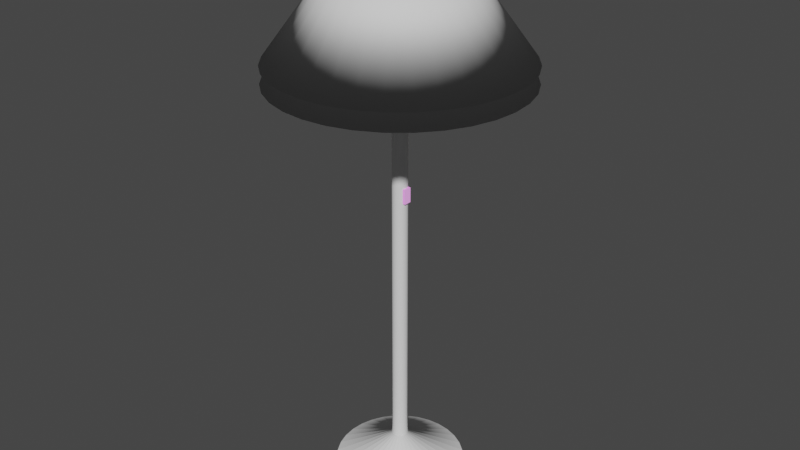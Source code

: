# Source: Lamp.blend  (saved by Blender 2.81.16; exported with 4.5.12 LTS)
import bpy
from mathutils import Matrix  # noqa: F401  (used for matrix-valued properties, if any)

bpy.ops.wm.read_factory_settings(use_empty=True)
scene = bpy.context.scene
scene.name = 'Scene'

# ---- collections
col_collection = bpy.data.collections.new('Collection'); scene.collection.children.link(col_collection)

# ---- images (referenced by path relative to the original .blend; pixels are not part of the script)
import os
ASSET_DIR = os.environ.get("B2B_ASSET_DIR", "")  # directory of the original .blend (textures are referenced by path, not embedded)
HERE = os.path.dirname(os.path.abspath(__file__))  # packed textures are extracted next to this script under _unpacked/

def load_image(name, relpath, width, height, colorspace="sRGB"):
    """Load a texture the original file referenced (path relative to the .blend, or extracted next to this script)."""
    p = next((c for c in (os.path.join(HERE, relpath), os.path.join(ASSET_DIR, relpath)) if relpath and os.path.exists(c)), "")
    if p:
        img = bpy.data.images.load(p, check_existing=True)
        img.name = name
    else:  # same state as the original file: an image datablock whose file is absent (Cycles renders it pink)
        img = bpy.data.images.new(name, width, height)
        img.source = "FILE"
        img.filepath = "//" + (relpath or name)
    img.colorspace_settings.name = colorspace
    return img
img_148147_8864928_1__jpg = load_image('148147-8864928(1).jpg', '148147-8864928(1).jpg', 1024, 1024, 'sRGB')

# ---- materials (node trees are filled in below, after node groups)
mat_button = bpy.data.materials.new('button')
mat_button.use_transparent_shadow = False

# ---- material node trees
mat_button.use_nodes = True; mat_button.node_tree.nodes.clear()
_N = mat_button.node_tree.nodes; _L = mat_button.node_tree.links
n0 = _N.new('ShaderNodeOutputMaterial'); n0.name = 'Material Output'; n0.location = (300, 300)
n1 = _N.new('ShaderNodeBsdfPrincipled'); n1.name = 'Principled BSDF'; n1.location = (10, 300)
n1.distribution = 'GGX'
n1.subsurface_method = 'BURLEY'
n1.inputs[3].default_value = 1.45
n1.inputs[27].default_value = (0.301, 0.301, 0.301, 1.0)
n1.inputs[28].default_value = 1.0
n2 = _N.new('ShaderNodeTexImage'); n2.name = 'Image Texture'; n2.location = (-280, 280)
n2.image = img_148147_8864928_1__jpg
_L.new(n1.outputs[0], n0.inputs[0])
_L.new(n2.outputs[0], n1.inputs[0])
n0.is_active_output = True

# ---- world
world_world = bpy.data.worlds.new('World'); scene.world = world_world
world_world.use_nodes = True; world_world.node_tree.nodes.clear()
_N = world_world.node_tree.nodes; _L = world_world.node_tree.links
n0 = _N.new('ShaderNodeOutputWorld'); n0.name = 'World Output'; n0.location = (300, 300)
n1 = _N.new('ShaderNodeBackground'); n1.name = 'Background'; n1.location = (10, 300)
n1.inputs[0].default_value = (0.05088, 0.05088, 0.05088, 1.0)
_L.new(n1.outputs[0], n0.inputs[0])
n0.is_active_output = True
world_world.color = (0.05088, 0.05088, 0.05088)
world_world.use_sun_shadow = False
world_world.sun_shadow_jitter_overblur = 0.0

# ---- meshes
me_cylinder = bpy.data.meshes.new('Cylinder')
me_cylinder.from_pydata([(7.599e-08, 0.3601, 0.6814), (0.07025, 0.3531, 0.6814), (0.1378, 0.3327, 0.6814), (0.2, 0.2994, 0.6814), (0.2546, 0.2546, 0.6814), (0.2994, 0.2, 0.6814), (0.3327, 0.1378, 0.6814), (0.3531, 0.07025, 0.6814), (0.3601, 2.096e-07, 0.6814), (0.3531, -0.07025, 0.6814), (0.3327, -0.1378, 0.6814), (0.2994, -0.2, 0.6814), (0.2546, -0.2546, 0.6814), (0.2, -0.2994, 0.6814), (0.1378, -0.3327, 0.6814), (0.07025, -0.3531, 0.6814), (-4.134e-08, -0.3601, 0.6814), (-0.07025, -0.3531, 0.6814), (-0.1378, -0.3327, 0.6814), (-0.2, -0.2994, 0.6814), (-0.2546, -0.2546, 0.6814), (-0.2994, -0.2, 0.6814), (-0.3327, -0.1378, 0.6814), (-0.3531, -0.07024, 0.6814), (-0.3601, 5.301e-07, 0.6814), (-0.3531, 0.07025, 0.6814), (-0.3327, 0.1378, 0.6814), (-0.2994, 0.2, 0.6814), (-0.2546, 0.2546, 0.6814), (-0.2, 0.2994, 0.6814), (-0.1378, 0.3327, 0.6814), (-0.07024, 0.3531, 0.6814), (0.0, 1.0, -1.0), (7.599e-08, 0.3601, 1.0), (0.1951, 0.9808, -1.0), (0.07025, 0.3531, 1.0), (0.3827, 0.9239, -1.0), (0.1378, 0.3327, 1.0), (0.5556, 0.8315, -1.0), (0.2, 0.2994, 1.0), (0.7071, 0.7071, -1.0), (0.2546, 0.2546, 1.0), (0.8315, 0.5556, -1.0), (0.2994, 0.2, 1.0), (0.9239, 0.3827, -1.0), (0.3327, 0.1378, 1.0), (0.9808, 0.1951, -1.0), (0.3531, 0.07025, 1.0), (1.0, 7.55e-08, -1.0), (0.3601, 2.096e-07, 1.0), (0.9808, -0.1951, -1.0), (0.3531, -0.07025, 1.0), (0.9239, -0.3827, -1.0), (0.3327, -0.1378, 1.0), (0.8315, -0.5556, -1.0), (0.2994, -0.2, 1.0), (0.7071, -0.7071, -1.0), (0.2546, -0.2546, 1.0), (0.5556, -0.8315, -1.0), (0.2, -0.2994, 1.0), (0.3827, -0.9239, -1.0), (0.1378, -0.3327, 1.0), (0.1951, -0.9808, -1.0), (0.07025, -0.3531, 1.0), (-3.258e-07, -1.0, -1.0), (-4.134e-08, -0.3601, 1.0), (-0.1951, -0.9808, -1.0), (-0.07025, -0.3531, 1.0), (-0.3827, -0.9239, -1.0), (-0.1378, -0.3327, 1.0), (-0.5556, -0.8315, -1.0), (-0.2, -0.2994, 1.0), (-0.7071, -0.7071, -1.0), (-0.2546, -0.2546, 1.0), (-0.8315, -0.5556, -1.0), (-0.2994, -0.2, 1.0), (-0.9239, -0.3827, -1.0), (-0.3327, -0.1378, 1.0), (-0.9808, -0.1951, -1.0), (-0.3531, -0.07024, 1.0), (-1.0, 9.656e-07, -1.0), (-0.3601, 5.301e-07, 1.0), (-0.9808, 0.1951, -1.0), (-0.3531, 0.07025, 1.0), (-0.9239, 0.3827, -1.0), (-0.3327, 0.1378, 1.0), (-0.8315, 0.5556, -1.0), (-0.2994, 0.2, 1.0), (-0.7071, 0.7071, -1.0), (-0.2546, 0.2546, 1.0), (-0.5556, 0.8315, -1.0), (-0.2, 0.2994, 1.0), (-0.3827, 0.9239, -1.0), (-0.1378, 0.3327, 1.0), (-0.1951, 0.9808, -1.0), (-0.07024, 0.3531, 1.0), (0.7467, -0.4989, -1.0), (1.21e-08, 0.8981, -1.0), (-0.1752, 0.8808, -1.0), (-0.3437, 0.8297, -1.0), (-0.8297, -0.3437, -1.0), (-0.7467, -0.4989, -1.0), (-0.8808, -0.1752, -1.0), (-0.635, -0.635, -1.0), (-0.1752, -0.8808, -1.0), (-2.805e-07, -0.8981, -1.0), (-0.3437, -0.8297, -1.0), (0.8808, 0.1752, -1.0), (0.4989, 0.7467, -1.0), (0.8981, 9.685e-08, -1.0), (0.8297, 0.3437, -1.0), (0.1752, -0.8808, -1.0), (-0.635, 0.635, -1.0), (-0.4989, 0.7467, -1.0), (-0.7467, 0.4989, -1.0), (0.8808, -0.1752, -1.0), (0.4989, -0.7467, -1.0), (0.635, -0.635, -1.0), (0.8297, -0.3437, -1.0), (-0.8981, 8.962e-07, -1.0), (-0.4989, -0.7467, -1.0), (-0.8808, 0.1752, -1.0), (0.635, 0.635, -1.0), (0.3437, -0.8297, -1.0), (0.7467, 0.4989, -1.0), (-0.8297, 0.3437, -1.0), (0.3437, 0.8297, -1.0), (0.1752, 0.8808, -1.0)], [], [(1, 2, 3, 4, 5, 6, 7, 8, 9, 10, 11, 12, 13, 14, 15, 16, 17, 18, 19, 20, 21, 22, 23, 24, 25, 26, 27, 28, 29, 30, 31, 0), (32, 33, 35, 34), (34, 35, 37, 36), (36, 37, 39, 38), (38, 39, 41, 40), (40, 41, 43, 42), (42, 43, 45, 44), (44, 45, 47, 46), (46, 47, 49, 48), (48, 49, 51, 50), (50, 51, 53, 52), (52, 53, 55, 54), (54, 55, 57, 56), (56, 57, 59, 58), (58, 59, 61, 60), (60, 61, 63, 62), (62, 63, 65, 64), (64, 65, 67, 66), (66, 67, 69, 68), (68, 69, 71, 70), (70, 71, 73, 72), (72, 73, 75, 74), (74, 75, 77, 76), (76, 77, 79, 78), (78, 79, 81, 80), (80, 81, 83, 82), (82, 83, 85, 84), (84, 85, 87, 86), (86, 87, 89, 88), (88, 89, 91, 90), (90, 91, 93, 92), (35, 33, 95, 93, 91, 89, 87, 85, 83, 81, 79, 77, 75, 73, 71, 69, 67, 65, 63, 61, 59, 57, 55, 53, 51, 49, 47, 45, 43, 41, 39, 37), (92, 93, 95, 94), (94, 95, 33, 32), (32, 34, 36, 38, 40, 42, 44, 46, 48, 109, 107, 110, 124, 122, 108, 126, 127, 97, 98, 99, 113, 112, 114, 125, 121, 119, 80, 82, 84, 86, 88, 90, 92, 94), (115, 9, 8, 109), (117, 12, 11, 96), (96, 11, 10, 118), (121, 25, 24, 119), (107, 7, 6, 110), (109, 8, 7, 107), (124, 5, 4, 122), (97, 0, 31, 98), (104, 17, 16, 105), (114, 27, 26, 125), (105, 16, 15, 111), (98, 31, 30, 99), (122, 4, 3, 108), (120, 19, 18, 106), (108, 3, 2, 126), (116, 13, 12, 117), (113, 29, 28, 112), (125, 26, 25, 121), (123, 14, 13, 116), (103, 20, 19, 120), (100, 22, 21, 101), (127, 1, 0, 97), (110, 6, 5, 124), (119, 24, 23, 102), (118, 10, 9, 115), (106, 18, 17, 104), (99, 30, 29, 113), (126, 2, 1, 127), (111, 15, 14, 123), (102, 23, 22, 100), (112, 28, 27, 114), (80, 119, 102, 100, 101, 103, 120, 106, 104, 105, 111, 123, 116, 117, 96, 118, 115, 109, 48, 50, 52, 54, 56, 58, 60, 62, 64, 66, 68, 70, 72, 74, 76, 78), (101, 21, 20, 103)])
me_cylinder.polygons.foreach_set('use_smooth', [True] * 68)
_uv = me_cylinder.uv_layers.new(name='UVMap')
_uv.uv.foreach_set('vector', [0.2968, 0.4854, 0.3418, 0.4717, 0.3833, 0.4496, 0.4197, 0.4197, 0.4496, 0.3833, 0.4717, 0.3418, 0.4854, 0.2968, 0.49, 0.25, 0.4854, 0.2032, 0.4717, 0.1582, 0.4496, 0.1167, 0.4197, 0.08029, 0.3833, 0.05045, 0.3418, 0.02827, 0.2968, 0.01461, 0.25, 0.01, 0.2032, 0.01461, 0.1582, 0.02827, 0.1167, 0.05045, 0.08029, 0.08029, 0.05045, 0.1167, 0.02827, 0.1582, 0.01461, 0.2032, 0.01, 0.25, 0.01461, 0.2968, 0.02827, 0.3418, 0.05045, 0.3833, 0.08029, 0.4197, 0.1167, 0.4496, 0.1582, 0.4717, 0.2032, 0.4854, 0.25, 0.49, 1.0, 0.5, 1.0, 1.0, 0.9688, 1.0, 0.9688, 0.5, 0.9688, 0.5, 0.9688, 1.0, 0.9375, 1.0, 0.9375, 0.5, 0.9375, 0.5, 0.9375, 1.0, 0.9062, 1.0, 0.9062, 0.5, 0.9062, 0.5, 0.9062, 1.0, 0.875, 1.0, 0.875, 0.5, 0.875, 0.5, 0.875, 1.0, 0.8438, 1.0, 0.8438, 0.5, 0.8438, 0.5, 0.8438, 1.0, 0.8125, 1.0, 0.8125, 0.5, 0.8125, 0.5, 0.8125, 1.0, 0.7812, 1.0, 0.7812, 0.5, 0.7812, 0.5, 0.7812, 1.0, 0.75, 1.0, 0.75, 0.5, 0.75, 0.5, 0.75, 1.0, 0.7188, 1.0, 0.7188, 0.5, 0.7188, 0.5, 0.7188, 1.0, 0.6875, 1.0, 0.6875, 0.5, 0.6875, 0.5, 0.6875, 1.0, 0.6562, 1.0, 0.6562, 0.5, 0.6562, 0.5, 0.6562, 1.0, 0.625, 1.0, 0.625, 0.5, 0.625, 0.5, 0.625, 1.0, 0.5938, 1.0, 0.5938, 0.5, 0.5938, 0.5, 0.5938, 1.0, 0.5625, 1.0, 0.5625, 0.5, 0.5625, 0.5, 0.5625, 1.0, 0.5312, 1.0, 0.5312, 0.5, 0.5312, 0.5, 0.5312, 1.0, 0.5, 1.0, 0.5, 0.5, 0.5, 0.5, 0.5, 1.0, 0.4688, 1.0, 0.4688, 0.5, 0.4688, 0.5, 0.4688, 1.0, 0.4375, 1.0, 0.4375, 0.5, 0.4375, 0.5, 0.4375, 1.0, 0.4062, 1.0, 0.4062, 0.5, 0.4062, 0.5, 0.4062, 1.0, 0.375, 1.0, 0.375, 0.5, 0.375, 0.5, 0.375, 1.0, 0.3438, 1.0, 0.3438, 0.5, 0.3438, 0.5, 0.3438, 1.0, 0.3125, 1.0, 0.3125, 0.5, 0.3125, 0.5, 0.3125, 1.0, 0.2812, 1.0, 0.2812, 0.5, 0.2812, 0.5, 0.2812, 1.0, 0.25, 1.0, 0.25, 0.5, 0.25, 0.5, 0.25, 1.0, 0.2188, 1.0, 0.2188, 0.5, 0.2188, 0.5, 0.2188, 1.0, 0.1875, 1.0, 0.1875, 0.5, 0.1875, 0.5, 0.1875, 1.0, 0.1562, 1.0, 0.1562, 0.5, 0.1562, 0.5, 0.1562, 1.0, 0.125, 1.0, 0.125, 0.5, 0.125, 0.5, 0.125, 1.0, 0.09375, 1.0, 0.09375, 0.5, 0.09375, 0.5, 0.09375, 1.0, 0.0625, 1.0, 0.0625, 0.5, 0.2968, 0.4854, 0.25, 0.49, 0.2032, 0.4854, 0.1582, 0.4717, 0.1167, 0.4496, 0.08029, 0.4197, 0.05045, 0.3833, 0.02827, 0.3418, 0.01461, 0.2968, 0.01, 0.25, 0.01461, 0.2032, 0.02827, 0.1582, 0.05045, 0.1167, 0.08029, 0.08029, 0.1167, 0.05045, 0.1582, 0.02827, 0.2032, 0.01461, 0.25, 0.01, 0.2968, 0.01461, 0.3418, 0.02827, 0.3833, 0.05045, 0.4197, 0.08029, 0.4496, 0.1167, 0.4717, 0.1582, 0.4854, 0.2032, 0.49, 0.25, 0.4854, 0.2968, 0.4717, 0.3418, 0.4496, 0.3833, 0.4197, 0.4197, 0.3833, 0.4496, 0.3418, 0.4717, 0.0625, 0.5, 0.0625, 1.0, 0.03125, 1.0, 0.03125, 0.5, 0.03125, 0.5, 0.03125, 1.0, 0.0, 1.0, 0.0, 0.5, 0.75, 0.49, 0.7968, 0.4854, 0.8418, 0.4717, 0.8833, 0.4496, 0.9197, 0.4197, 0.9496, 0.3833, 0.9717, 0.3418, 0.9854, 0.2968, 0.99, 0.25, 0.9655, 0.25, 0.9614, 0.292, 0.9491, 0.3325, 0.9292, 0.3697, 0.9024, 0.4024, 0.8697, 0.4292, 0.8325, 0.4491, 0.792, 0.4614, 0.75, 0.4655, 0.708, 0.4614, 0.6675, 0.4491, 0.6303, 0.4292, 0.5976, 0.4024, 0.5708, 0.3697, 0.5509, 0.3325, 0.5386, 0.292, 0.5345, 0.25, 0.51, 0.25, 0.5146, 0.2968, 0.5283, 0.3418, 0.5504, 0.3833, 0.5803, 0.4197, 0.6167, 0.4496, 0.6582, 0.4717, 0.7032, 0.4854, 0.7188, 0.5796, 0.7188, 1.0, 0.75, 1.0, 0.75, 0.5796, 0.625, 0.5796, 0.625, 1.0, 0.6562, 1.0, 0.6562, 0.5796, 0.6562, 0.5796, 0.6562, 1.0, 0.6875, 1.0, 0.6875, 0.5796, 0.2188, 0.5796, 0.2188, 1.0, 0.25, 1.0, 0.25, 0.5796, 0.7812, 0.5796, 0.7812, 1.0, 0.8125, 1.0, 0.8125, 0.5796, 0.75, 0.5796, 0.75, 1.0, 0.7812, 1.0, 0.7812, 0.5796, 0.8438, 0.5796, 0.8438, 1.0, 0.875, 1.0, 0.875, 0.5796, 0.0, 0.5796, 0.0, 1.0, 0.03125, 1.0, 0.03125, 0.5796, 0.4688, 0.5796, 0.4688, 1.0, 0.5, 1.0, 0.5, 0.5796, 0.1562, 0.5796, 0.1562, 1.0, 0.1875, 1.0, 0.1875, 0.5796, 0.5, 0.5796, 0.5, 1.0, 0.5312, 1.0, 0.5312, 0.5796, 0.03125, 0.5796, 0.03125, 1.0, 0.0625, 1.0, 0.0625, 0.5796, 0.875, 0.5796, 0.875, 1.0, 0.9062, 1.0, 0.9062, 0.5796, 0.4062, 0.5796, 0.4062, 1.0, 0.4375, 1.0, 0.4375, 0.5796, 0.9062, 0.5796, 0.9062, 1.0, 0.9375, 1.0, 0.9375, 0.5796, 0.5938, 0.5796, 0.5938, 1.0, 0.625, 1.0, 0.625, 0.5796, 0.09375, 0.5796, 0.09375, 1.0, 0.125, 1.0, 0.125, 0.5796, 0.1875, 0.5796, 0.1875, 1.0, 0.2188, 1.0, 0.2188, 0.5796, 0.5625, 0.5796, 0.5625, 1.0, 0.5938, 1.0, 0.5938, 0.5796, 0.375, 0.5796, 0.375, 1.0, 0.4062, 1.0, 0.4062, 0.5796, 0.3125, 0.5796, 0.3125, 1.0, 0.3438, 1.0, 0.3438, 0.5796, 0.9688, 0.5796, 0.9688, 1.0, 1.0, 1.0, 1.0, 0.5796, 0.8125, 0.5796, 0.8125, 1.0, 0.8438, 1.0, 0.8438, 0.5796, 0.25, 0.5796, 0.25, 1.0, 0.2812, 1.0, 0.2812, 0.5796, 0.6875, 0.5796, 0.6875, 1.0, 0.7188, 1.0, 0.7188, 0.5796, 0.4375, 0.5796, 0.4375, 1.0, 0.4688, 1.0, 0.4688, 0.5796, 0.0625, 0.5796, 0.0625, 1.0, 0.09375, 1.0, 0.09375, 0.5796, 0.9375, 0.5796, 0.9375, 1.0, 0.9688, 1.0, 0.9688, 0.5796, 0.5312, 0.5796, 0.5312, 1.0, 0.5625, 1.0, 0.5625, 0.5796, 0.2812, 0.5796, 0.2812, 1.0, 0.3125, 1.0, 0.3125, 0.5796, 0.125, 0.5796, 0.125, 1.0, 0.1562, 1.0, 0.1562, 0.5796, 0.51, 0.25, 0.5345, 0.25, 0.5386, 0.208, 0.5509, 0.1675, 0.5708, 0.1303, 0.5976, 0.09759, 0.6303, 0.07079, 0.6675, 0.05087, 0.708, 0.03861, 0.75, 0.03446, 0.792, 0.03861, 0.8325, 0.05087, 0.8697, 0.07079, 0.9024, 0.09759, 0.9292, 0.1303, 0.9491, 0.1675, 0.9614, 0.208, 0.9655, 0.25, 0.99, 0.25, 0.9854, 0.2032, 0.9717, 0.1582, 0.9496, 0.1167, 0.9197, 0.08029, 0.8833, 0.05045, 0.8418, 0.02827, 0.7968, 0.01461, 0.75, 0.01, 0.7032, 0.01461, 0.6582, 0.02827, 0.6167, 0.05045, 0.5803, 0.08029, 0.5504, 0.1167, 0.5283, 0.1582, 0.5146, 0.2032, 0.3438, 0.5796, 0.3438, 1.0, 0.375, 1.0, 0.375, 0.5796])
me_cylinder.use_remesh_fix_poles = True
me_cylinder.use_remesh_preserve_attributes = False
me_cylinder.use_mirror_vertex_groups = False
me_cylinder.update()
me_cylinder_001 = bpy.data.meshes.new('Cylinder.001')
me_cylinder_001.from_pydata([(0.0, 1.0, -1.0), (7.599e-08, 0.3601, 1.0), (0.1951, 0.9808, -1.0), (0.07025, 0.3531, 1.0), (0.3827, 0.9239, -1.0), (0.1378, 0.3327, 1.0), (0.5556, 0.8315, -1.0), (0.2, 0.2994, 1.0), (0.7071, 0.7071, -1.0), (0.2546, 0.2546, 1.0), (0.8315, 0.5556, -1.0), (0.2994, 0.2, 1.0), (0.9239, 0.3827, -1.0), (0.3327, 0.1378, 1.0), (0.9808, 0.1951, -1.0), (0.3531, 0.07025, 1.0), (1.0, 7.55e-08, -1.0), (0.3601, 2.096e-07, 1.0), (0.9808, -0.1951, -1.0), (0.3531, -0.07025, 1.0), (0.9239, -0.3827, -1.0), (0.3327, -0.1378, 1.0), (0.8315, -0.5556, -1.0), (0.2994, -0.2, 1.0), (0.7071, -0.7071, -1.0), (0.2546, -0.2546, 1.0), (0.5556, -0.8315, -1.0), (0.2, -0.2994, 1.0), (0.3827, -0.9239, -1.0), (0.1378, -0.3327, 1.0), (0.1951, -0.9808, -1.0), (0.07025, -0.3531, 1.0), (-3.258e-07, -1.0, -1.0), (-4.134e-08, -0.3601, 1.0), (-0.1951, -0.9808, -1.0), (-0.07025, -0.3531, 1.0), (-0.3827, -0.9239, -1.0), (-0.1378, -0.3327, 1.0), (-0.5556, -0.8315, -1.0), (-0.2, -0.2994, 1.0), (-0.7071, -0.7071, -1.0), (-0.2546, -0.2546, 1.0), (-0.8315, -0.5556, -1.0), (-0.2994, -0.2, 1.0), (-0.9239, -0.3827, -1.0), (-0.3327, -0.1378, 1.0), (-0.9808, -0.1951, -1.0), (-0.3531, -0.07024, 1.0), (-1.0, 9.656e-07, -1.0), (-0.3601, 5.301e-07, 1.0), (-0.9808, 0.1951, -1.0), (-0.3531, 0.07025, 1.0), (-0.9239, 0.3827, -1.0), (-0.3327, 0.1378, 1.0), (-0.8315, 0.5556, -1.0), (-0.2994, 0.2, 1.0), (-0.7071, 0.7071, -1.0), (-0.2546, 0.2546, 1.0), (-0.5556, 0.8315, -1.0), (-0.2, 0.2994, 1.0), (-0.3827, 0.9239, -1.0), (-0.1378, 0.3327, 1.0), (-0.1951, 0.9808, -1.0), (-0.07024, 0.3531, 1.0)], [], [(0, 1, 3, 2), (2, 3, 5, 4), (4, 5, 7, 6), (6, 7, 9, 8), (8, 9, 11, 10), (10, 11, 13, 12), (12, 13, 15, 14), (14, 15, 17, 16), (16, 17, 19, 18), (18, 19, 21, 20), (20, 21, 23, 22), (22, 23, 25, 24), (24, 25, 27, 26), (26, 27, 29, 28), (28, 29, 31, 30), (30, 31, 33, 32), (32, 33, 35, 34), (34, 35, 37, 36), (36, 37, 39, 38), (38, 39, 41, 40), (40, 41, 43, 42), (42, 43, 45, 44), (44, 45, 47, 46), (46, 47, 49, 48), (48, 49, 51, 50), (50, 51, 53, 52), (52, 53, 55, 54), (54, 55, 57, 56), (56, 57, 59, 58), (58, 59, 61, 60), (3, 1, 63, 61, 59, 57, 55, 53, 51, 49, 47, 45, 43, 41, 39, 37, 35, 33, 31, 29, 27, 25, 23, 21, 19, 17, 15, 13, 11, 9, 7, 5), (60, 61, 63, 62), (62, 63, 1, 0), (0, 2, 4, 6, 8, 10, 12, 14, 16, 18, 20, 22, 24, 26, 28, 30, 32, 34, 36, 38, 40, 42, 44, 46, 48, 50, 52, 54, 56, 58, 60, 62)])
me_cylinder_001.polygons.foreach_set('use_smooth', [True] * 34)
_uv = me_cylinder_001.uv_layers.new(name='UVMap')
_uv.uv.foreach_set('vector', [1.0, 0.5, 1.0, 1.0, 0.9688, 1.0, 0.9688, 0.5, 0.9688, 0.5, 0.9688, 1.0, 0.9375, 1.0, 0.9375, 0.5, 0.9375, 0.5, 0.9375, 1.0, 0.9062, 1.0, 0.9062, 0.5, 0.9062, 0.5, 0.9062, 1.0, 0.875, 1.0, 0.875, 0.5, 0.875, 0.5, 0.875, 1.0, 0.8438, 1.0, 0.8438, 0.5, 0.8438, 0.5, 0.8438, 1.0, 0.8125, 1.0, 0.8125, 0.5, 0.8125, 0.5, 0.8125, 1.0, 0.7812, 1.0, 0.7812, 0.5, 0.7812, 0.5, 0.7812, 1.0, 0.75, 1.0, 0.75, 0.5, 0.75, 0.5, 0.75, 1.0, 0.7188, 1.0, 0.7188, 0.5, 0.7188, 0.5, 0.7188, 1.0, 0.6875, 1.0, 0.6875, 0.5, 0.6875, 0.5, 0.6875, 1.0, 0.6562, 1.0, 0.6562, 0.5, 0.6562, 0.5, 0.6562, 1.0, 0.625, 1.0, 0.625, 0.5, 0.625, 0.5, 0.625, 1.0, 0.5938, 1.0, 0.5938, 0.5, 0.5938, 0.5, 0.5938, 1.0, 0.5625, 1.0, 0.5625, 0.5, 0.5625, 0.5, 0.5625, 1.0, 0.5312, 1.0, 0.5312, 0.5, 0.5312, 0.5, 0.5312, 1.0, 0.5, 1.0, 0.5, 0.5, 0.5, 0.5, 0.5, 1.0, 0.4688, 1.0, 0.4688, 0.5, 0.4688, 0.5, 0.4688, 1.0, 0.4375, 1.0, 0.4375, 0.5, 0.4375, 0.5, 0.4375, 1.0, 0.4062, 1.0, 0.4062, 0.5, 0.4062, 0.5, 0.4062, 1.0, 0.375, 1.0, 0.375, 0.5, 0.375, 0.5, 0.375, 1.0, 0.3438, 1.0, 0.3438, 0.5, 0.3438, 0.5, 0.3438, 1.0, 0.3125, 1.0, 0.3125, 0.5, 0.3125, 0.5, 0.3125, 1.0, 0.2812, 1.0, 0.2812, 0.5, 0.2812, 0.5, 0.2812, 1.0, 0.25, 1.0, 0.25, 0.5, 0.25, 0.5, 0.25, 1.0, 0.2188, 1.0, 0.2188, 0.5, 0.2188, 0.5, 0.2188, 1.0, 0.1875, 1.0, 0.1875, 0.5, 0.1875, 0.5, 0.1875, 1.0, 0.1562, 1.0, 0.1562, 0.5, 0.1562, 0.5, 0.1562, 1.0, 0.125, 1.0, 0.125, 0.5, 0.125, 0.5, 0.125, 1.0, 0.09375, 1.0, 0.09375, 0.5, 0.09375, 0.5, 0.09375, 1.0, 0.0625, 1.0, 0.0625, 0.5, 0.2968, 0.4854, 0.25, 0.49, 0.2032, 0.4854, 0.1582, 0.4717, 0.1167, 0.4496, 0.08029, 0.4197, 0.05045, 0.3833, 0.02827, 0.3418, 0.01461, 0.2968, 0.01, 0.25, 0.01461, 0.2032, 0.02827, 0.1582, 0.05045, 0.1167, 0.08029, 0.08029, 0.1167, 0.05045, 0.1582, 0.02827, 0.2032, 0.01461, 0.25, 0.01, 0.2968, 0.01461, 0.3418, 0.02827, 0.3833, 0.05045, 0.4197, 0.08029, 0.4496, 0.1167, 0.4717, 0.1582, 0.4854, 0.2032, 0.49, 0.25, 0.4854, 0.2968, 0.4717, 0.3418, 0.4496, 0.3833, 0.4197, 0.4197, 0.3833, 0.4496, 0.3418, 0.4717, 0.0625, 0.5, 0.0625, 1.0, 0.03125, 1.0, 0.03125, 0.5, 0.03125, 0.5, 0.03125, 1.0, 0.0, 1.0, 0.0, 0.5, 0.75, 0.49, 0.7968, 0.4854, 0.8418, 0.4717, 0.8833, 0.4496, 0.9197, 0.4197, 0.9496, 0.3833, 0.9717, 0.3418, 0.9854, 0.2968, 0.99, 0.25, 0.9854, 0.2032, 0.9717, 0.1582, 0.9496, 0.1167, 0.9197, 0.08029, 0.8833, 0.05045, 0.8418, 0.02827, 0.7968, 0.01461, 0.75, 0.01, 0.7032, 0.01461, 0.6582, 0.02827, 0.6167, 0.05045, 0.5803, 0.08029, 0.5504, 0.1167, 0.5283, 0.1582, 0.5146, 0.2032, 0.51, 0.25, 0.5146, 0.2968, 0.5283, 0.3418, 0.5504, 0.3833, 0.5803, 0.4197, 0.6167, 0.4496, 0.6582, 0.4717, 0.7032, 0.4854])
me_cylinder_001.use_remesh_fix_poles = True
me_cylinder_001.use_remesh_preserve_attributes = False
me_cylinder_001.use_mirror_vertex_groups = False
me_cylinder_001.update()
me_cylinder_002 = bpy.data.meshes.new('Cylinder.002')
me_cylinder_002.from_pydata([(-1.052e-06, 8.703, -1.0), (0.0, 1.0, 1.0), (1.698, 8.536, -1.0), (0.1951, 0.9808, 1.0), (3.33, 8.04, -1.0), (0.3827, 0.9239, 1.0), (4.835, 7.236, -1.0), (0.5556, 0.8315, 1.0), (6.154, 6.154, -1.0), (0.7071, 0.7071, 1.0), (7.236, 4.835, -1.0), (0.8315, 0.5556, 1.0), (8.04, 3.33, -1.0), (0.9239, 0.3827, 1.0), (8.536, 1.698, -1.0), (0.9808, 0.1951, 1.0), (8.703, -1.679e-06, -1.0), (1.0, 7.55e-08, 1.0), (8.536, -1.698, -1.0), (0.9808, -0.1951, 1.0), (8.04, -3.33, -1.0), (0.9239, -0.3827, 1.0), (7.236, -4.835, -1.0), (0.8315, -0.5556, 1.0), (6.154, -6.154, -1.0), (0.7071, -0.7071, 1.0), (4.835, -7.236, -1.0), (0.5556, -0.8315, 1.0), (3.33, -8.04, -1.0), (0.3827, -0.9239, 1.0), (1.698, -8.536, -1.0), (0.1951, -0.9808, 1.0), (-3.888e-06, -8.703, -1.0), (-3.258e-07, -1.0, 1.0), (-1.698, -8.536, -1.0), (-0.1951, -0.9808, 1.0), (-3.33, -8.04, -1.0), (-0.3827, -0.9239, 1.0), (-4.835, -7.236, -1.0), (-0.5556, -0.8315, 1.0), (-6.154, -6.154, -1.0), (-0.7071, -0.7071, 1.0), (-7.236, -4.835, -1.0), (-0.8315, -0.5556, 1.0), (-8.04, -3.33, -1.0), (-0.9239, -0.3827, 1.0), (-8.536, -1.698, -1.0), (-0.9808, -0.1951, 1.0), (-8.703, 6.067e-06, -1.0), (-1.0, 9.656e-07, 1.0), (-8.536, 1.698, -1.0), (-0.9808, 0.1951, 1.0), (-8.04, 3.33, -1.0), (-0.9239, 0.3827, 1.0), (-7.236, 4.835, -1.0), (-0.8315, 0.5556, 1.0), (-6.154, 6.154, -1.0), (-0.7071, 0.7071, 1.0), (-4.835, 7.236, -1.0), (-0.5556, 0.8315, 1.0), (-3.33, 8.04, -1.0), (-0.3827, 0.9239, 1.0), (-1.698, 8.536, -1.0), (-0.1951, 0.9808, 1.0), (0.0, 1.0, -0.8884), (0.1951, 0.9808, -0.8884), (0.3827, 0.9239, -0.8884), (0.5556, 0.8315, -0.8884), (0.7071, 0.7071, -0.8884), (0.8315, 0.5556, -0.8884), (0.9239, 0.3827, -0.8884), (0.9808, 0.1951, -0.8884), (1.0, 7.55e-08, -0.8884), (0.9808, -0.1951, -0.8884), (0.9239, -0.3827, -0.8884), (0.8315, -0.5556, -0.8884), (0.7071, -0.7071, -0.8884), (0.5556, -0.8315, -0.8884), (0.3827, -0.9239, -0.8884), (0.1951, -0.9808, -0.8884), (-3.258e-07, -1.0, -0.8884), (-0.1951, -0.9808, -0.8884), (-0.3827, -0.9239, -0.8884), (-0.5556, -0.8315, -0.8884), (-0.7071, -0.7071, -0.8884), (-0.8315, -0.5556, -0.8884), (-0.9239, -0.3827, -0.8884), (-0.9808, -0.1951, -0.8884), (-1.0, 9.656e-07, -0.8884), (-0.9808, 0.1951, -0.8884), (-0.9239, 0.3827, -0.8884), (-0.8315, 0.5556, -0.8884), (-0.7071, 0.7071, -0.8884), (-0.5556, 0.8315, -0.8884), (-0.3827, 0.9239, -0.8884), (-0.1951, 0.9808, -0.8884)], [], [(64, 1, 3, 65), (65, 3, 5, 66), (66, 5, 7, 67), (67, 7, 9, 68), (68, 9, 11, 69), (69, 11, 13, 70), (70, 13, 15, 71), (71, 15, 17, 72), (72, 17, 19, 73), (73, 19, 21, 74), (74, 21, 23, 75), (75, 23, 25, 76), (76, 25, 27, 77), (77, 27, 29, 78), (78, 29, 31, 79), (79, 31, 33, 80), (80, 33, 35, 81), (81, 35, 37, 82), (82, 37, 39, 83), (83, 39, 41, 84), (84, 41, 43, 85), (85, 43, 45, 86), (86, 45, 47, 87), (87, 47, 49, 88), (88, 49, 51, 89), (89, 51, 53, 90), (90, 53, 55, 91), (91, 55, 57, 92), (92, 57, 59, 93), (93, 59, 61, 94), (3, 1, 63, 61, 59, 57, 55, 53, 51, 49, 47, 45, 43, 41, 39, 37, 35, 33, 31, 29, 27, 25, 23, 21, 19, 17, 15, 13, 11, 9, 7, 5), (94, 61, 63, 95), (95, 63, 1, 64), (0, 2, 4, 6, 8, 10, 12, 14, 16, 18, 20, 22, 24, 26, 28, 30, 32, 34, 36, 38, 40, 42, 44, 46, 48, 50, 52, 54, 56, 58, 60, 62), (62, 95, 64, 0), (60, 94, 95, 62), (58, 93, 94, 60), (56, 92, 93, 58), (54, 91, 92, 56), (52, 90, 91, 54), (50, 89, 90, 52), (48, 88, 89, 50), (46, 87, 88, 48), (44, 86, 87, 46), (42, 85, 86, 44), (40, 84, 85, 42), (38, 83, 84, 40), (36, 82, 83, 38), (34, 81, 82, 36), (32, 80, 81, 34), (30, 79, 80, 32), (28, 78, 79, 30), (26, 77, 78, 28), (24, 76, 77, 26), (22, 75, 76, 24), (20, 74, 75, 22), (18, 73, 74, 20), (16, 72, 73, 18), (14, 71, 72, 16), (12, 70, 71, 14), (10, 69, 70, 12), (8, 68, 69, 10), (6, 67, 68, 8), (4, 66, 67, 6), (2, 65, 66, 4), (0, 64, 65, 2)])
me_cylinder_002.polygons.foreach_set('use_smooth', [True] * 66)
_uv = me_cylinder_002.uv_layers.new(name='UVMap')
_uv.uv.foreach_set('vector', [1.0, 0.75, 1.0, 1.0, 0.9688, 1.0, 0.9688, 0.75, 0.9688, 0.75, 0.9688, 1.0, 0.9375, 1.0, 0.9375, 0.75, 0.9375, 0.75, 0.9375, 1.0, 0.9062, 1.0, 0.9062, 0.75, 0.9062, 0.75, 0.9062, 1.0, 0.875, 1.0, 0.875, 0.75, 0.875, 0.75, 0.875, 1.0, 0.8438, 1.0, 0.8438, 0.75, 0.8438, 0.75, 0.8438, 1.0, 0.8125, 1.0, 0.8125, 0.75, 0.8125, 0.75, 0.8125, 1.0, 0.7812, 1.0, 0.7812, 0.75, 0.7812, 0.75, 0.7812, 1.0, 0.75, 1.0, 0.75, 0.75, 0.75, 0.75, 0.75, 1.0, 0.7188, 1.0, 0.7188, 0.75, 0.7188, 0.75, 0.7188, 1.0, 0.6875, 1.0, 0.6875, 0.75, 0.6875, 0.75, 0.6875, 1.0, 0.6562, 1.0, 0.6562, 0.75, 0.6562, 0.75, 0.6562, 1.0, 0.625, 1.0, 0.625, 0.75, 0.625, 0.75, 0.625, 1.0, 0.5938, 1.0, 0.5938, 0.75, 0.5938, 0.75, 0.5938, 1.0, 0.5625, 1.0, 0.5625, 0.75, 0.5625, 0.75, 0.5625, 1.0, 0.5312, 1.0, 0.5312, 0.75, 0.5312, 0.75, 0.5312, 1.0, 0.5, 1.0, 0.5, 0.75, 0.5, 0.75, 0.5, 1.0, 0.4688, 1.0, 0.4688, 0.75, 0.4688, 0.75, 0.4688, 1.0, 0.4375, 1.0, 0.4375, 0.75, 0.4375, 0.75, 0.4375, 1.0, 0.4062, 1.0, 0.4062, 0.75, 0.4062, 0.75, 0.4062, 1.0, 0.375, 1.0, 0.375, 0.75, 0.375, 0.75, 0.375, 1.0, 0.3438, 1.0, 0.3438, 0.75, 0.3438, 0.75, 0.3438, 1.0, 0.3125, 1.0, 0.3125, 0.75, 0.3125, 0.75, 0.3125, 1.0, 0.2812, 1.0, 0.2812, 0.75, 0.2812, 0.75, 0.2812, 1.0, 0.25, 1.0, 0.25, 0.75, 0.25, 0.75, 0.25, 1.0, 0.2188, 1.0, 0.2188, 0.75, 0.2188, 0.75, 0.2188, 1.0, 0.1875, 1.0, 0.1875, 0.75, 0.1875, 0.75, 0.1875, 1.0, 0.1562, 1.0, 0.1562, 0.75, 0.1562, 0.75, 0.1562, 1.0, 0.125, 1.0, 0.125, 0.75, 0.125, 0.75, 0.125, 1.0, 0.09375, 1.0, 0.09375, 0.75, 0.09375, 0.75, 0.09375, 1.0, 0.0625, 1.0, 0.0625, 0.75, 0.2968, 0.4854, 0.25, 0.49, 0.2032, 0.4854, 0.1582, 0.4717, 0.1167, 0.4496, 0.08029, 0.4197, 0.05045, 0.3833, 0.02827, 0.3418, 0.01461, 0.2968, 0.01, 0.25, 0.01461, 0.2032, 0.02827, 0.1582, 0.05045, 0.1167, 0.08029, 0.08029, 0.1167, 0.05045, 0.1582, 0.02827, 0.2032, 0.01461, 0.25, 0.01, 0.2968, 0.01461, 0.3418, 0.02827, 0.3833, 0.05045, 0.4197, 0.08029, 0.4496, 0.1167, 0.4717, 0.1582, 0.4854, 0.2032, 0.49, 0.25, 0.4854, 0.2968, 0.4717, 0.3418, 0.4496, 0.3833, 0.4197, 0.4197, 0.3833, 0.4496, 0.3418, 0.4717, 0.0625, 0.75, 0.0625, 1.0, 0.03125, 1.0, 0.03125, 0.75, 0.03125, 0.75, 0.03125, 1.0, 0.0, 1.0, 0.0, 0.75, 0.75, 0.49, 0.7968, 0.4854, 0.8418, 0.4717, 0.8833, 0.4496, 0.9197, 0.4197, 0.9496, 0.3833, 0.9717, 0.3418, 0.9854, 0.2968, 0.99, 0.25, 0.9854, 0.2032, 0.9717, 0.1582, 0.9496, 0.1167, 0.9197, 0.08029, 0.8833, 0.05045, 0.8418, 0.02827, 0.7968, 0.01461, 0.75, 0.01, 0.7032, 0.01461, 0.6582, 0.02827, 0.6167, 0.05045, 0.5803, 0.08029, 0.5504, 0.1167, 0.5283, 0.1582, 0.5146, 0.2032, 0.51, 0.25, 0.5146, 0.2968, 0.5283, 0.3418, 0.5504, 0.3833, 0.5803, 0.4197, 0.6167, 0.4496, 0.6582, 0.4717, 0.7032, 0.4854, 0.03125, 0.5, 0.03125, 0.75, 0.0, 0.75, 0.0, 0.5, 0.0625, 0.5, 0.0625, 0.75, 0.03125, 0.75, 0.03125, 0.5, 0.09375, 0.5, 0.09375, 0.75, 0.0625, 0.75, 0.0625, 0.5, 0.125, 0.5, 0.125, 0.75, 0.09375, 0.75, 0.09375, 0.5, 0.1562, 0.5, 0.1562, 0.75, 0.125, 0.75, 0.125, 0.5, 0.1875, 0.5, 0.1875, 0.75, 0.1562, 0.75, 0.1562, 0.5, 0.2188, 0.5, 0.2188, 0.75, 0.1875, 0.75, 0.1875, 0.5, 0.25, 0.5, 0.25, 0.75, 0.2188, 0.75, 0.2188, 0.5, 0.2812, 0.5, 0.2812, 0.75, 0.25, 0.75, 0.25, 0.5, 0.3125, 0.5, 0.3125, 0.75, 0.2812, 0.75, 0.2812, 0.5, 0.3438, 0.5, 0.3438, 0.75, 0.3125, 0.75, 0.3125, 0.5, 0.375, 0.5, 0.375, 0.75, 0.3438, 0.75, 0.3438, 0.5, 0.4062, 0.5, 0.4062, 0.75, 0.375, 0.75, 0.375, 0.5, 0.4375, 0.5, 0.4375, 0.75, 0.4062, 0.75, 0.4062, 0.5, 0.4688, 0.5, 0.4688, 0.75, 0.4375, 0.75, 0.4375, 0.5, 0.5, 0.5, 0.5, 0.75, 0.4688, 0.75, 0.4688, 0.5, 0.5312, 0.5, 0.5312, 0.75, 0.5, 0.75, 0.5, 0.5, 0.5625, 0.5, 0.5625, 0.75, 0.5312, 0.75, 0.5312, 0.5, 0.5938, 0.5, 0.5938, 0.75, 0.5625, 0.75, 0.5625, 0.5, 0.625, 0.5, 0.625, 0.75, 0.5938, 0.75, 0.5938, 0.5, 0.6562, 0.5, 0.6562, 0.75, 0.625, 0.75, 0.625, 0.5, 0.6875, 0.5, 0.6875, 0.75, 0.6562, 0.75, 0.6562, 0.5, 0.7188, 0.5, 0.7188, 0.75, 0.6875, 0.75, 0.6875, 0.5, 0.75, 0.5, 0.75, 0.75, 0.7188, 0.75, 0.7188, 0.5, 0.7812, 0.5, 0.7812, 0.75, 0.75, 0.75, 0.75, 0.5, 0.8125, 0.5, 0.8125, 0.75, 0.7812, 0.75, 0.7812, 0.5, 0.8438, 0.5, 0.8438, 0.75, 0.8125, 0.75, 0.8125, 0.5, 0.875, 0.5, 0.875, 0.75, 0.8438, 0.75, 0.8438, 0.5, 0.9062, 0.5, 0.9062, 0.75, 0.875, 0.75, 0.875, 0.5, 0.9375, 0.5, 0.9375, 0.75, 0.9062, 0.75, 0.9062, 0.5, 0.9688, 0.5, 0.9688, 0.75, 0.9375, 0.75, 0.9375, 0.5, 1.0, 0.5, 1.0, 0.75, 0.9688, 0.75, 0.9688, 0.5])
me_cylinder_002.use_remesh_fix_poles = True
me_cylinder_002.use_remesh_preserve_attributes = False
me_cylinder_002.use_mirror_vertex_groups = False
me_cylinder_002.update()
me_cube_001 = bpy.data.meshes.new('Cube.001')
me_cube_001.from_pydata([(-1.0, -1.0, -1.0), (-1.0, -1.0, 1.0), (-1.0, 1.0, -1.0), (-1.0, 1.0, 1.0), (1.0, -1.0, -1.0), (1.0, -1.0, 1.0), (1.0, 1.0, -1.0), (1.0, 1.0, 1.0)], [], [(0, 1, 3, 2), (2, 3, 7, 6), (6, 7, 5, 4), (4, 5, 1, 0), (2, 6, 4, 0), (7, 3, 1, 5)])
_uv = me_cube_001.uv_layers.new(name='UVMap')
_uv.uv.foreach_set('vector', [0.375, 0.0, 0.625, 0.0, 0.625, 0.25, 0.375, 0.25, 0.375, 0.25, 0.625, 0.25, 0.625, 0.5, 0.375, 0.5, 0.3434, 0.9746, 0.3418, 0.007378, 0.6603, 0.00534, 0.6532, 0.9802, 0.375, 0.75, 0.625, 0.75, 0.625, 1.0, 0.375, 1.0, 0.125, 0.5, 0.375, 0.5, 0.375, 0.75, 0.125, 0.75, 0.625, 0.5, 0.875, 0.5, 0.875, 0.75, 0.625, 0.75])
me_cube_001.materials.append(mat_button)
me_cube_001.use_remesh_fix_poles = True
me_cube_001.use_remesh_preserve_attributes = False
me_cube_001.use_mirror_vertex_groups = False
me_cube_001.update()
me_cylinder_003 = bpy.data.meshes.new('Cylinder.003')
me_cylinder_003.from_pydata([(0.0, 1.0, -1.0), (0.0, 1.0, 1.0), (0.1951, 0.9808, -1.0), (0.1951, 0.9808, 1.0), (0.3827, 0.9239, -1.0), (0.3827, 0.9239, 1.0), (0.5556, 0.8315, -1.0), (0.5556, 0.8315, 1.0), (0.7071, 0.7071, -1.0), (0.7071, 0.7071, 1.0), (0.8315, 0.5556, -1.0), (0.8315, 0.5556, 1.0), (0.9239, 0.3827, -1.0), (0.9239, 0.3827, 1.0), (0.9808, 0.1951, -1.0), (0.9808, 0.1951, 1.0), (1.0, 7.55e-08, -1.0), (1.0, 7.55e-08, 1.0), (0.9808, -0.1951, -1.0), (0.9808, -0.1951, 1.0), (0.9239, -0.3827, -1.0), (0.9239, -0.3827, 1.0), (0.8315, -0.5556, -1.0), (0.8315, -0.5556, 1.0), (0.7071, -0.7071, -1.0), (0.7071, -0.7071, 1.0), (0.5556, -0.8315, -1.0), (0.5556, -0.8315, 1.0), (0.3827, -0.9239, -1.0), (0.3827, -0.9239, 1.0), (0.1951, -0.9808, -1.0), (0.1951, -0.9808, 1.0), (-3.258e-07, -1.0, -1.0), (-3.258e-07, -1.0, 1.0), (-0.1951, -0.9808, -1.0), (-0.1951, -0.9808, 1.0), (-0.3827, -0.9239, -1.0), (-0.3827, -0.9239, 1.0), (-0.5556, -0.8315, -1.0), (-0.5556, -0.8315, 1.0), (-0.7071, -0.7071, -1.0), (-0.7071, -0.7071, 1.0), (-0.8315, -0.5556, -1.0), (-0.8315, -0.5556, 1.0), (-0.9239, -0.3827, -1.0), (-0.9239, -0.3827, 1.0), (-0.9808, -0.1951, -1.0), (-0.9808, -0.1951, 1.0), (-1.0, 9.656e-07, -1.0), (-1.0, 9.656e-07, 1.0), (-0.9808, 0.1951, -1.0), (-0.9808, 0.1951, 1.0), (-0.9239, 0.3827, -1.0), (-0.9239, 0.3827, 1.0), (-0.8315, 0.5556, -1.0), (-0.8315, 0.5556, 1.0), (-0.7071, 0.7071, -1.0), (-0.7071, 0.7071, 1.0), (-0.5556, 0.8315, -1.0), (-0.5556, 0.8315, 1.0), (-0.3827, 0.9239, -1.0), (-0.3827, 0.9239, 1.0), (-0.1951, 0.9808, -1.0), (-0.1951, 0.9808, 1.0)], [], [(0, 1, 3, 2), (2, 3, 5, 4), (4, 5, 7, 6), (6, 7, 9, 8), (8, 9, 11, 10), (10, 11, 13, 12), (12, 13, 15, 14), (14, 15, 17, 16), (16, 17, 19, 18), (18, 19, 21, 20), (20, 21, 23, 22), (22, 23, 25, 24), (24, 25, 27, 26), (26, 27, 29, 28), (28, 29, 31, 30), (30, 31, 33, 32), (32, 33, 35, 34), (34, 35, 37, 36), (36, 37, 39, 38), (38, 39, 41, 40), (40, 41, 43, 42), (42, 43, 45, 44), (44, 45, 47, 46), (46, 47, 49, 48), (48, 49, 51, 50), (50, 51, 53, 52), (52, 53, 55, 54), (54, 55, 57, 56), (56, 57, 59, 58), (58, 59, 61, 60), (3, 1, 63, 61, 59, 57, 55, 53, 51, 49, 47, 45, 43, 41, 39, 37, 35, 33, 31, 29, 27, 25, 23, 21, 19, 17, 15, 13, 11, 9, 7, 5), (60, 61, 63, 62), (62, 63, 1, 0), (0, 2, 4, 6, 8, 10, 12, 14, 16, 18, 20, 22, 24, 26, 28, 30, 32, 34, 36, 38, 40, 42, 44, 46, 48, 50, 52, 54, 56, 58, 60, 62)])
_uv = me_cylinder_003.uv_layers.new(name='UVMap')
_uv.uv.foreach_set('vector', [1.0, 0.5, 1.0, 1.0, 0.9688, 1.0, 0.9688, 0.5, 0.9688, 0.5, 0.9688, 1.0, 0.9375, 1.0, 0.9375, 0.5, 0.9375, 0.5, 0.9375, 1.0, 0.9062, 1.0, 0.9062, 0.5, 0.9062, 0.5, 0.9062, 1.0, 0.875, 1.0, 0.875, 0.5, 0.875, 0.5, 0.875, 1.0, 0.8438, 1.0, 0.8438, 0.5, 0.8438, 0.5, 0.8438, 1.0, 0.8125, 1.0, 0.8125, 0.5, 0.8125, 0.5, 0.8125, 1.0, 0.7812, 1.0, 0.7812, 0.5, 0.7812, 0.5, 0.7812, 1.0, 0.75, 1.0, 0.75, 0.5, 0.75, 0.5, 0.75, 1.0, 0.7188, 1.0, 0.7188, 0.5, 0.7188, 0.5, 0.7188, 1.0, 0.6875, 1.0, 0.6875, 0.5, 0.6875, 0.5, 0.6875, 1.0, 0.6562, 1.0, 0.6562, 0.5, 0.6562, 0.5, 0.6562, 1.0, 0.625, 1.0, 0.625, 0.5, 0.625, 0.5, 0.625, 1.0, 0.5938, 1.0, 0.5938, 0.5, 0.5938, 0.5, 0.5938, 1.0, 0.5625, 1.0, 0.5625, 0.5, 0.5625, 0.5, 0.5625, 1.0, 0.5312, 1.0, 0.5312, 0.5, 0.5312, 0.5, 0.5312, 1.0, 0.5, 1.0, 0.5, 0.5, 0.5, 0.5, 0.5, 1.0, 0.4688, 1.0, 0.4688, 0.5, 0.4688, 0.5, 0.4688, 1.0, 0.4375, 1.0, 0.4375, 0.5, 0.4375, 0.5, 0.4375, 1.0, 0.4062, 1.0, 0.4062, 0.5, 0.4062, 0.5, 0.4062, 1.0, 0.375, 1.0, 0.375, 0.5, 0.375, 0.5, 0.375, 1.0, 0.3438, 1.0, 0.3438, 0.5, 0.3438, 0.5, 0.3438, 1.0, 0.3125, 1.0, 0.3125, 0.5, 0.3125, 0.5, 0.3125, 1.0, 0.2812, 1.0, 0.2812, 0.5, 0.2812, 0.5, 0.2812, 1.0, 0.25, 1.0, 0.25, 0.5, 0.25, 0.5, 0.25, 1.0, 0.2188, 1.0, 0.2188, 0.5, 0.2188, 0.5, 0.2188, 1.0, 0.1875, 1.0, 0.1875, 0.5, 0.1875, 0.5, 0.1875, 1.0, 0.1562, 1.0, 0.1562, 0.5, 0.1562, 0.5, 0.1562, 1.0, 0.125, 1.0, 0.125, 0.5, 0.125, 0.5, 0.125, 1.0, 0.09375, 1.0, 0.09375, 0.5, 0.09375, 0.5, 0.09375, 1.0, 0.0625, 1.0, 0.0625, 0.5, 0.2968, 0.4854, 0.25, 0.49, 0.2032, 0.4854, 0.1582, 0.4717, 0.1167, 0.4496, 0.08029, 0.4197, 0.05045, 0.3833, 0.02827, 0.3418, 0.01461, 0.2968, 0.01, 0.25, 0.01461, 0.2032, 0.02827, 0.1582, 0.05045, 0.1167, 0.08029, 0.08029, 0.1167, 0.05045, 0.1582, 0.02827, 0.2032, 0.01461, 0.25, 0.01, 0.2968, 0.01461, 0.3418, 0.02827, 0.3833, 0.05045, 0.4197, 0.08029, 0.4496, 0.1167, 0.4717, 0.1582, 0.4854, 0.2032, 0.49, 0.25, 0.4854, 0.2968, 0.4717, 0.3418, 0.4496, 0.3833, 0.4197, 0.4197, 0.3833, 0.4496, 0.3418, 0.4717, 0.0625, 0.5, 0.0625, 1.0, 0.03125, 1.0, 0.03125, 0.5, 0.03125, 0.5, 0.03125, 1.0, 0.0, 1.0, 0.0, 0.5, 0.75, 0.49, 0.7968, 0.4854, 0.8418, 0.4717, 0.8833, 0.4496, 0.9197, 0.4197, 0.9496, 0.3833, 0.9717, 0.3418, 0.9854, 0.2968, 0.99, 0.25, 0.9854, 0.2032, 0.9717, 0.1582, 0.9496, 0.1167, 0.9197, 0.08029, 0.8833, 0.05045, 0.8418, 0.02827, 0.7968, 0.01461, 0.75, 0.01, 0.7032, 0.01461, 0.6582, 0.02827, 0.6167, 0.05045, 0.5803, 0.08029, 0.5504, 0.1167, 0.5283, 0.1582, 0.5146, 0.2032, 0.51, 0.25, 0.5146, 0.2968, 0.5283, 0.3418, 0.5504, 0.3833, 0.5803, 0.4197, 0.6167, 0.4496, 0.6582, 0.4717, 0.7032, 0.4854])
me_cylinder_003.use_remesh_fix_poles = True
me_cylinder_003.use_remesh_preserve_attributes = False
me_cylinder_003.use_mirror_vertex_groups = False
me_cylinder_003.update()

# ---- objects
ob_cylinder = bpy.data.objects.new('Cylinder', me_cylinder)
ob_cylinder_001 = bpy.data.objects.new('Cylinder.001', me_cylinder_001)
ob_cylinder_002 = bpy.data.objects.new('Cylinder.002', me_cylinder_002)
ob_cube = bpy.data.objects.new('Cube', me_cube_001)
ob_cylinder_003 = bpy.data.objects.new('Cylinder.003', me_cylinder_003)

# ---- transforms, parenting, visibility, modifiers, constraints
ob_cylinder.location = (0.0, 0.0, 0.0)
ob_cylinder.scale = (1.0, 1.0, 0.4334)
ob_cylinder.lineart.crease_threshold = 0.0
ob_cylinder_001.location = (0.0, 0.0, -0.1381)
ob_cylinder_001.scale = (1.0, 1.0, 0.4334)
ob_cylinder_001.lineart.crease_threshold = 0.0
ob_cylinder_002.location = (0.0, 0.0, -1.737)
ob_cylinder_002.scale = (0.0618, 0.0618, 2.187)
ob_cylinder_002.lineart.crease_threshold = 0.0
_m = ob_cylinder_002.modifiers.new('Bevel', 'BEVEL')
_m.width = 0.11
_m.width_pct = 0.11
_m.segments = 7
_m.limit_method = 'NONE'
ob_cube.location = (0.05124, 0.0, -1.471)
ob_cube.scale = (0.02383, -0.03195, 0.06027)
ob_cube.lineart.crease_threshold = 0.0
ob_cylinder_003.location = (0.0, 0.0, -0.2025)
ob_cylinder_003.scale = (0.7902, 0.7902, -0.02691)
ob_cylinder_003.lineart.crease_threshold = 0.0

# ---- collection membership
col_collection.objects.link(ob_cylinder)
col_collection.objects.link(ob_cylinder_001)
col_collection.objects.link(ob_cylinder_002)
col_collection.objects.link(ob_cube)
col_collection.objects.link(ob_cylinder_003)

# ---- scene / render settings (as saved in the file)
scene.frame_start = 1; scene.frame_end = 250; scene.frame_set(1)
scene.render.engine = 'BLENDER_EEVEE_NEXT'
scene.cycles.use_denoising = False
scene.cycles.samples = 128
scene.cycles.sampling_pattern = 'TABULATED_SOBOL'
scene.cycles.use_adaptive_sampling = False
scene.cycles.use_light_tree = False
scene.view_settings.view_transform = 'Filmic'
bpy.context.view_layer.update()

# ---- added for rendering (the .blend has no active camera and no usable light): camera, sun
cam_auto = bpy.data.cameras.new('AutoCamera')
cam_auto.lens = 50.0
cam_auto.sensor_width = 36.0
cam_auto.clip_end = 1000.0
ob_auto_camera = bpy.data.objects.new('AutoCamera', cam_auto)
scene.collection.objects.link(ob_auto_camera)
ob_auto_camera.location = (4.81938, -5.78325, 2.11835)
ob_auto_camera.rotation_euler = (1.09748, -7.21219e-08, 0.694738)
scene.camera = ob_auto_camera
light_auto_sun = bpy.data.lights.new('AutoSun', 'SUN')
light_auto_sun.energy = 3.0
light_auto_sun.angle = 0.0523599
ob_auto_sun = bpy.data.objects.new('AutoSun', light_auto_sun)
scene.collection.objects.link(ob_auto_sun)
ob_auto_sun.rotation_euler = (0.872665, 0.174533, 0.523599)
bpy.context.view_layer.update()

